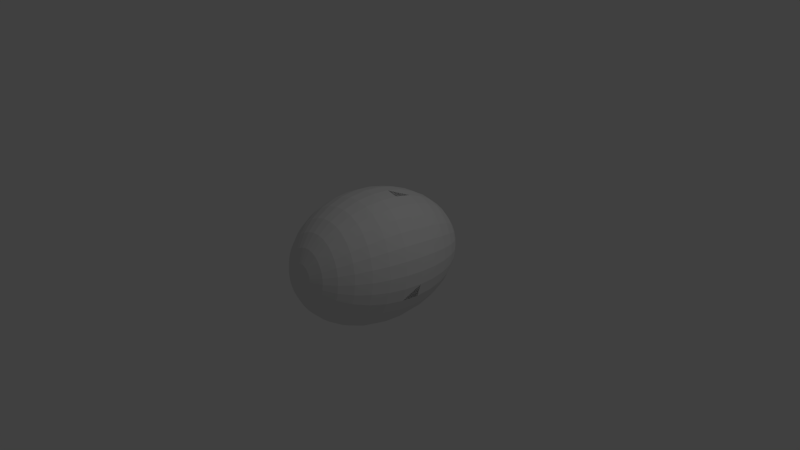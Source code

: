 # Source: watermelon-knifed.blend  (saved by Blender 2.76.0; exported with 4.5.12 LTS)
import bpy
from mathutils import Matrix  # noqa: F401  (used for matrix-valued properties, if any)

bpy.ops.wm.read_factory_settings(use_empty=True)
scene = bpy.context.scene
scene.name = 'Scene'

# ---- collections
col_collection_1 = bpy.data.collections.new('Collection 1'); scene.collection.children.link(col_collection_1)

# ---- world
world_world = bpy.data.worlds.new('World'); scene.world = world_world
world_world.color = (0.05088, 0.05088, 0.05088)
world_world.use_sun_shadow = False
world_world.sun_shadow_jitter_overblur = 0.0
world_world.cycles.sampling_method = 'MANUAL'
world_world.cycles.sample_map_resolution = 256

# ---- cameras
cam_camera = bpy.data.cameras.new('Camera')
cam_camera.clip_end = 100.0
cam_camera.lens = 35.0
cam_camera.sensor_width = 32.0
cam_camera.sensor_height = 18.0
cam_camera.ortho_scale = 7.314
cam_camera.dof.focus_distance = 0.0
cam_camera.dof.aperture_fstop = 128.0

# ---- lights
light_lamp = bpy.data.lights.new('Lamp', 'POINT')
light_lamp.transmission_factor = 0.0
light_lamp.cutoff_distance = 30.0
light_lamp.energy = 100.0
light_lamp.shadow_buffer_clip_start = 1.001
light_lamp.shadow_soft_size = 0.1
light_lamp.shadow_maximum_resolution = 0.006
light_lamp.use_absolute_resolution = True
light_lamp.cycles.use_multiple_importance_sampling = False

# ---- meshes
me_sphere_009 = bpy.data.meshes.new('Sphere.009')
me_sphere_009.from_pydata([(-0.9832, 0.06483, -0.1823), (-0.9313, 0.01393, -0.3635), (-0.8436, -0.03599, -0.5307), (-0.9534, 0.2207, -0.212), (-0.9027, 0.1643, -0.3924), (-0.8173, 0.1025, -0.5575), (-0.5853, -0.688, -0.2033), (-0.7582, -0.4952, 0.144), (-0.7504, -0.5449, -0.04418), (-0.7133, -0.5717, -0.2316), (-0.6481, -0.5731, -0.4113), (-0.8687, -0.3554, 0.1099), (-0.8585, -0.4055, -0.07815), (-0.8149, -0.4383, -0.2638), (-0.7396, -0.4512, -0.44), (-0.9227, -0.1448, 0.2594), (-0.947, -0.2035, 0.07421), (-0.9349, -0.2538, -0.1138), (-0.8866, -0.2927, -0.2977), (-0.804, -0.3178, -0.4706), (-0.9904, -0.04498, 0.03902), (-0.9769, -0.09514, -0.1491), (-0.9259, -0.1402, -0.3315), (-0.839, -0.1777, -0.5013), (-0.7198, -0.206, -0.6521)], [], [(1, 0, 3, 4), (2, 1, 4, 5), (9, 6, 8), (6, 9, 10), (9, 8, 12, 13), (10, 9, 13, 14), (8, 7, 11, 12), (16, 11, 15), (12, 11, 16, 17), (13, 12, 17, 18), (14, 13, 18, 19), (19, 18, 22, 23), (19, 23, 24), (16, 15, 20), (17, 16, 20, 21), (18, 17, 21, 22), (21, 20, 0), (22, 21, 0, 1), (23, 22, 1, 2), (24, 23, 2)])
me_sphere_009.use_remesh_preserve_volume = False
me_sphere_009.use_remesh_preserve_attributes = False
me_sphere_009.use_mirror_vertex_groups = False
me_sphere_009.update()
me_sphere_008 = bpy.data.meshes.new('Sphere.008')
me_sphere_008.from_pydata([(-0.7908, 0.4997, -0.2583), (-0.6735, 0.6597, -0.08449), (-0.6636, 0.6132, -0.2744), (-0.628, 0.5436, -0.4542), (-0.4207, 0.728, 0.462), (-0.4726, 0.7606, 0.2856), (-0.5057, 0.7681, 0.09723), (-0.5188, 0.7494, -0.09589), (-0.5114, 0.7037, -0.2863), (-0.3114, 0.8149, 0.2788), (-0.3345, 0.8279, 0.09007), (-0.344, 0.8126, -0.1034), (-0.3398, 0.7679, -0.2941), (-0.1377, 0.8431, 0.2752), (-0.15, 0.8597, 0.08618), (-0.1557, 0.8467, -0.1076), (-0.1548, 0.8027, -0.2986), (-0.1477, 0.7275, -0.4789), (0.041, 0.8615, 0.08524), (0.03909, 0.8497, -0.1087), (0.03634, 0.8065, -0.2998), (0.03253, 0.7315, -0.4803), (0.2265, 0.7781, -0.298), (-0.4661, 0.7628, 0.2853)], [], [(2, 0, 1), (0, 2, 3), (3, 2, 8), (7, 1, 6), (2, 1, 7, 8), (10, 6, 9), (7, 6, 10, 11), (8, 7, 11, 12), (5, 4, 23), (10, 9, 13, 14), (11, 10, 14, 15), (12, 11, 15, 16), (12, 16, 17), (15, 14, 18), (16, 15, 19, 20), (17, 16, 20, 21), (14, 13, 18), (20, 19, 22), (21, 20, 22), (6, 5, 23)])
me_sphere_008.use_remesh_preserve_volume = False
me_sphere_008.use_remesh_preserve_attributes = False
me_sphere_008.use_mirror_vertex_groups = False
me_sphere_008.update()
me_sphere_007 = bpy.data.meshes.new('Sphere.007')
me_sphere_007.from_pydata([(0.1885, 0.6011, -0.6408), (0.4082, 0.7178, -0.293), (0.3826, 0.647, -0.4736), (0.3422, 0.5484, -0.6359), (0.2879, 0.4246, -0.7727), (0.5386, 0.5604, -0.465), (0.4822, 0.4692, -0.6274), (0.4067, 0.3562, -0.7647), (0.3145, 0.2254, -0.8707), (0.209, 0.08237, -0.9407), (0.09406, -0.06615, -0.9713), (0.7176, 0.5092, -0.2718), (0.6734, 0.4475, -0.4524), (0.6031, 0.3661, -0.6152), (0.509, 0.2672, -0.7534), (0.3945, 0.1547, -0.8609), (0.2638, 0.03318, -0.9332), (0.1218, -0.0914, -0.9672), (0.8326, 0.368, -0.2545), (0.7813, 0.3124, -0.4353), (0.6997, 0.2428, -0.5989), (0.5907, 0.1611, -0.7385), (0.4583, 0.07049, -0.8483), (0.3074, -0.02517, -0.9238), (0.1439, -0.1213, -0.962), (0.9143, 0.2091, -0.2323), (0.8579, 0.1604, -0.4136), (0.7681, 0.1041, -0.5784), (0.6484, 0.04193, -0.7201), (0.5033, -0.02385, -0.8331), (0.3381, -0.09043, -0.9127), (0.1594, -0.1545, -0.956), (0.9818, 0.07906, -0.01484), (0.9593, 0.03905, -0.2052), (0.8998, -0.002382, -0.3873), (0.8055, -0.04429, -0.5539), (0.6798, -0.0855, -0.6985), (0.5276, -0.1246, -0.8155), (0.3547, -0.16, -0.9002), (0.1678, -0.19, -0.9494), (0.9738, -0.05041, 0.2064), (0.9887, -0.09503, 0.01661), (0.9656, -0.1349, -0.1736), (0.9053, -0.169, -0.3569), (0.8101, -0.1962, -0.5259), (0.6835, -0.2159, -0.6743), (0.5303, -0.2277, -0.7961), (0.3565, -0.2311, -0.8866), (0.1687, -0.2262, -0.9424), (0.9421, -0.2138, 0.2397), (0.9559, -0.2653, 0.05146), (0.933, -0.3053, -0.1387), (0.8742, -0.3322, -0.3234), (0.7819, -0.3451, -0.4955), (0.6593, -0.3439, -0.6482), (0.5113, -0.3288, -0.7755), (0.3434, -0.301, -0.8725), (0.162, -0.2617, -0.9353), (0.8629, -0.4645, -0.1021), (0.8078, -0.485, -0.2884), (0.7219, -0.4847, -0.4638), (0.6084, -0.464, -0.6214), (0.4713, -0.4239, -0.7547), (0.316, -0.3667, -0.8584), (0.1481, -0.2951, -0.9283), (0.7786, -0.5651, 0.1243), (0.7582, -0.6058, -0.06578), (0.709, -0.6208, -0.2539), (0.6329, -0.6091, -0.4328), (0.5327, -0.5712, -0.5953), (0.412, -0.509, -0.7346), (0.2753, -0.4256, -0.845), (0.1275, -0.3252, -0.9217), (0.6417, -0.6818, 0.1578), (0.6235, -0.7232, -0.03221), (0.5819, -0.734, -0.222), (0.5184, -0.7131, -0.4042), (0.4354, -0.6612, -0.5714), (0.3358, -0.5807, -0.7164), (0.223, -0.4754, -0.833), (0.1009, -0.3507, -0.9159), (0.4643, -0.8119, -0.003717), (0.4317, -0.82, -0.195), (0.3833, -0.7926, -0.38), (0.3206, -0.7304, -0.5512), (0.2457, -0.6361, -0.7011), (0.1611, -0.5142, -0.8229), (0.06953, -0.3707, -0.9111), (-0.02592, -0.2127, -0.9614), (0.2997, -0.8255, 0.2074), (0.2873, -0.8689, 0.01761), (0.2648, -0.8758, -0.1746), (0.233, -0.8447, -0.3618), (0.1928, -0.7763, -0.536), (0.1455, -0.6733, -0.6895), (0.09219, -0.5405, -0.8154), (0.03448, -0.3844, -0.9075), (0.07348, -0.8677, -0.3508), (0.05717, -0.7973, -0.5268), (0.01887, -0.5533, -0.8108), (-0.002851, -0.3912, -0.9053)], [], [(3, 0, 2), (0, 3, 4), (4, 3, 6, 7), (4, 7, 8), (2, 1, 5), (3, 2, 5, 6), (88, 10, 17), (12, 5, 11), (6, 5, 12, 13), (7, 6, 13, 14), (8, 7, 14, 15), (9, 8, 15, 16), (10, 9, 16, 17), (15, 14, 21, 22), (16, 15, 22, 23), (17, 16, 23, 24), (88, 17, 24), (12, 11, 18, 19), (13, 12, 19, 20), (14, 13, 20, 21), (19, 18, 25, 26), (20, 19, 26, 27), (21, 20, 27, 28), (22, 21, 28, 29), (23, 22, 29, 30), (24, 23, 30, 31), (88, 24, 31), (29, 28, 36, 37), (30, 29, 37, 38), (31, 30, 38, 39), (88, 31, 39), (33, 25, 32), (26, 25, 33, 34), (27, 26, 34, 35), (28, 27, 35, 36), (34, 33, 42, 43), (35, 34, 43, 44), (36, 35, 44, 45), (37, 36, 45, 46), (38, 37, 46, 47), (39, 38, 47, 48), (41, 32, 40), (88, 39, 48), (33, 32, 41, 42), (47, 46, 55, 56), (48, 47, 56, 57), (41, 40, 49, 50), (88, 48, 57), (42, 41, 50, 51), (43, 42, 51, 52), (44, 43, 52, 53), (45, 44, 53, 54), (46, 45, 54, 55), (53, 52, 59, 60), (54, 53, 60, 61), (55, 54, 61, 62), (56, 55, 62, 63), (57, 56, 63, 64), (88, 57, 64), (51, 50, 58), (52, 51, 58, 59), (64, 63, 71, 72), (88, 64, 72), (66, 58, 65), (59, 58, 66, 67), (60, 59, 67, 68), (61, 60, 68, 69), (62, 61, 69, 70), (63, 62, 70, 71), (68, 67, 75, 76), (69, 68, 76, 77), (70, 69, 77, 78), (71, 70, 78, 79), (72, 71, 79, 80), (88, 72, 80), (66, 65, 73, 74), (67, 66, 74, 75), (80, 79, 86, 87), (88, 80, 87), (74, 73, 81), (75, 74, 81, 82), (76, 75, 82, 83), (77, 76, 83, 84), (78, 77, 84, 85), (79, 78, 85, 86), (84, 83, 92, 93), (85, 84, 93, 94), (86, 85, 94, 95), (87, 86, 95, 96), (88, 87, 96), (90, 81, 89), (82, 81, 90, 91), (83, 82, 91, 92), (88, 96, 100), (92, 91, 97), (93, 92, 97, 98), (94, 93, 98), (95, 94, 99), (96, 95, 99, 100)])
me_sphere_007.use_remesh_preserve_volume = False
me_sphere_007.use_remesh_preserve_attributes = False
me_sphere_007.use_mirror_vertex_groups = False
me_sphere_007.update()
me_sphere_006 = bpy.data.meshes.new('Sphere.006')
me_sphere_006.from_pydata([(-0.8436, -0.03599, -0.5307), (-0.5754, -0.1253, -0.7979), (-0.4053, -0.1617, -0.8876), (-0.2197, -0.1911, -0.9428), (-0.9534, 0.2207, -0.212), (-0.9027, 0.1643, -0.3924), (-0.8173, 0.1025, -0.5575), (-0.7007, 0.03744, -0.7009), (-0.5572, -0.02885, -0.8169), (-0.3926, -0.09413, -0.901), (-0.2132, -0.1562, -0.9498), (-0.9019, 0.4157, -0.0484), (-0.8885, 0.3673, -0.2375), (-0.841, 0.3059, -0.4174), (-0.7613, 0.2331, -0.581), (-0.6525, 0.151, -0.7218), (-0.519, 0.06218, -0.834), (-0.366, -0.03035, -0.9133), (-0.1995, -0.1232, -0.9563), (-0.7908, 0.4997, -0.2583), (-0.7484, 0.4338, -0.438), (-0.6773, 0.3511, -0.6006), (-0.5805, 0.2536, -0.7395), (-0.462, 0.1444, -0.8489), (-0.3264, 0.02725, -0.9242), (-0.1792, -0.09349, -0.9622), (-0.628, 0.5436, -0.4542), (-0.5684, 0.4524, -0.6163), (-0.4874, 0.3417, -0.754), (-0.3883, 0.215, -0.8613), (-0.2753, 0.07653, -0.9335), (-0.1529, -0.06811, -0.9673), (-0.5114, 0.7037, -0.2863), (-0.4842, 0.6313, -0.4662), (-0.4385, 0.5333, -0.6281), (-0.3763, 0.412, -0.7651), (-0.3006, 0.2711, -0.8709), (-0.2146, 0.1156, -0.9408), (-0.1218, -0.04805, -0.9714), (-0.3398, 0.7679, -0.2941), (-0.3221, 0.6935, -0.4743), (-0.2921, 0.5907, -0.6363), (-0.2515, 0.4617, -0.7728), (-0.2022, 0.3106, -0.8778), (-0.1466, 0.1431, -0.9461), (-0.08702, -0.03409, -0.9744), (-0.1477, 0.7275, -0.4789), (-0.1349, 0.622, -0.641), (-0.1175, 0.4888, -0.7774), (-0.09672, 0.332, -0.8819), (-0.07376, 0.1577, -0.9493), (-0.04982, -0.02677, -0.9763), (0.03253, 0.7315, -0.4803), (0.02739, 0.6258, -0.6425), (0.02058, 0.4918, -0.7789), (0.01185, 0.3341, -0.8833), (0.001065, 0.1588, -0.9504), (-0.01166, -0.0264, -0.9769), (0.2265, 0.7781, -0.298), (0.2116, 0.7046, -0.4786), (0.1885, 0.6011, -0.6408), (0.1575, 0.4703, -0.7774), (0.1193, 0.3166, -0.8819), (0.07503, 0.1463, -0.9493), (0.026, -0.03303, -0.9762), (0.4082, 0.7178, -0.293), (0.3826, 0.647, -0.4736), (0.2879, 0.4246, -0.7727), (0.2216, 0.28, -0.8777), (0.1453, 0.1205, -0.946), (0.0617, -0.04644, -0.9744), (0.3145, 0.2254, -0.8707), (0.209, 0.08237, -0.9407), (0.09406, -0.06615, -0.9713), (-0.02592, -0.2127, -0.9614)], [], [(2, 1, 8, 9), (3, 2, 9, 10), (74, 3, 10), (0, 6, 7), (8, 1, 7), (8, 7, 15, 16), (9, 8, 16, 17), (10, 9, 17, 18), (74, 10, 18), (12, 4, 11), (5, 4, 12, 13), (6, 5, 13, 14), (7, 6, 14, 15), (13, 12, 19, 20), (14, 13, 20, 21), (15, 14, 21, 22), (16, 15, 22, 23), (17, 16, 23, 24), (18, 17, 24, 25), (74, 18, 25), (12, 11, 19), (24, 23, 29, 30), (25, 24, 30, 31), (74, 25, 31), (21, 20, 26, 27), (22, 21, 27, 28), (23, 22, 28, 29), (27, 26, 33, 34), (28, 27, 34, 35), (29, 28, 35, 36), (30, 29, 36, 37), (31, 30, 37, 38), (74, 31, 38), (37, 36, 43, 44), (38, 37, 44, 45), (74, 38, 45), (33, 32, 39, 40), (34, 33, 40, 41), (35, 34, 41, 42), (36, 35, 42, 43), (41, 40, 46, 47), (42, 41, 47, 48), (43, 42, 48, 49), (44, 43, 49, 50), (45, 44, 50, 51), (74, 45, 51), (51, 50, 56, 57), (74, 51, 57), (47, 46, 52, 53), (48, 47, 53, 54), (49, 48, 54, 55), (50, 49, 55, 56), (54, 53, 60, 61), (55, 54, 61, 62), (56, 55, 62, 63), (57, 56, 63, 64), (74, 57, 64), (53, 52, 59, 60), (74, 64, 70), (59, 58, 65, 66), (62, 61, 67, 68), (63, 62, 68, 69), (64, 63, 69, 70), (69, 68, 71, 72), (70, 69, 72, 73), (74, 70, 73), (40, 39, 46), (61, 60, 67), (33, 26, 32), (20, 19, 26), (68, 67, 71), (59, 52, 58), (60, 59, 66)])
me_sphere_006.use_remesh_preserve_volume = False
me_sphere_006.use_remesh_preserve_attributes = False
me_sphere_006.use_mirror_vertex_groups = False
me_sphere_006.update()
me_sphere_005 = bpy.data.meshes.new('Sphere.005')
me_sphere_005.from_pydata([(-0.8436, -0.03599, -0.5307), (-0.7234, -0.08297, -0.6774), (-0.5754, -0.1253, -0.7979), (-0.4053, -0.1617, -0.8876), (-0.2197, -0.1911, -0.9428), (-0.7007, 0.03744, -0.7009), (-0.02592, -0.2127, -0.9614), (0.1455, -0.6733, -0.6895), (0.07348, -0.8677, -0.3508), (0.05717, -0.7973, -0.5268), (0.03893, -0.6909, -0.6825), (0.01887, -0.5533, -0.8108), (-0.002851, -0.3912, -0.9053), (-0.09263, -0.891, -0.1596), (-0.08893, -0.8613, -0.348), (-0.08105, -0.793, -0.5242), (-0.06973, -0.6884, -0.6805), (-0.056, -0.5523, -0.8093), (-0.04103, -0.391, -0.9046), (-0.2791, -0.8392, 0.02606), (-0.2692, -0.8513, -0.1659), (-0.248, -0.8262, -0.3533), (-0.2165, -0.7639, -0.5284), (-0.1763, -0.6663, -0.6835), (-0.1295, -0.5376, -0.8112), (-0.07858, -0.3838, -0.9054), (-0.4571, -0.7183, 0.1986), (-0.4555, -0.7663, 0.009901), (-0.4355, -0.7825, -0.1809), (-0.3978, -0.7645, -0.3664), (-0.3441, -0.7117, -0.539), (-0.2768, -0.6257, -0.6913), (-0.199, -0.5099, -0.8162), (-0.1141, -0.3699, -0.9077), (-0.6145, -0.6668, -0.01412), (-0.5853, -0.688, -0.2033), (-0.5328, -0.6789, -0.3862), (-0.4592, -0.6387, -0.5553), (-0.3675, -0.5682, -0.7035), (-0.2616, -0.4704, -0.824), (-0.1461, -0.3499, -0.9114), (-0.7504, -0.5449, -0.04418), (-0.6481, -0.5731, -0.4113), (-0.5574, -0.5478, -0.5761), (-0.4449, -0.4963, -0.7192), (-0.3152, -0.4207, -0.8343), (-0.1736, -0.3245, -0.9163), (-0.7396, -0.4512, -0.44), (-0.6353, -0.4427, -0.6001), (-0.5063, -0.4128, -0.7375), (-0.3577, -0.3626, -0.8464), (-0.1954, -0.2947, -0.9222), (-0.804, -0.3178, -0.4706), (-0.6901, -0.3274, -0.6259), (-0.5494, -0.3209, -0.7574), (-0.3875, -0.2985, -0.8597), (-0.2107, -0.2617, -0.9287), (-0.7198, -0.206, -0.6521), (-0.5727, -0.2239, -0.7778), (-0.4036, -0.2307, -0.8737), (-0.2189, -0.2267, -0.9357)], [], [(9, 8, 14, 15), (10, 9, 15, 16), (11, 10, 16, 17), (12, 11, 17, 18), (6, 12, 18), (14, 8, 13), (6, 18, 25), (20, 13, 19), (14, 13, 20, 21), (15, 14, 21, 22), (16, 15, 22, 23), (17, 16, 23, 24), (18, 17, 24, 25), (23, 22, 30, 31), (24, 23, 31, 32), (25, 24, 32, 33), (6, 25, 33), (27, 19, 26), (20, 19, 27, 28), (21, 20, 28, 29), (22, 21, 29, 30), (28, 27, 34, 35), (29, 28, 35, 36), (30, 29, 36, 37), (31, 30, 37, 38), (32, 31, 38, 39), (33, 32, 39, 40), (6, 33, 40), (27, 26, 34), (39, 38, 44, 45), (40, 39, 45, 46), (6, 40, 46), (37, 36, 42, 43), (38, 37, 43, 44), (43, 42, 47, 48), (44, 43, 48, 49), (45, 44, 49, 50), (46, 45, 50, 51), (6, 46, 51), (50, 49, 54, 55), (51, 50, 55, 56), (6, 51, 56), (48, 47, 52, 53), (49, 48, 53, 54), (54, 53, 57, 58), (55, 54, 58, 59), (56, 55, 59, 60), (6, 56, 60), (60, 59, 3, 4), (6, 60, 4), (58, 57, 1, 2), (59, 58, 2, 3), (7, 10, 11), (36, 35, 42), (1, 57, 0), (53, 52, 57), (10, 7, 9), (35, 34, 41), (2, 1, 5), (1, 0, 5)])
me_sphere_005.use_remesh_preserve_volume = False
me_sphere_005.use_remesh_preserve_attributes = False
me_sphere_005.use_mirror_vertex_groups = False
me_sphere_005.update()
me_sphere_004 = bpy.data.meshes.new('Sphere.004')
me_sphere_004.from_pydata([(-0.173, 0.269, 0.9576), (-0.3604, 0.277, 0.901), (-0.5342, 0.2739, 0.8105), (-0.6878, 0.2598, 0.6895), (-0.8153, 0.2354, 0.5427), (-0.9116, 0.202, 0.3755), (-0.9731, 0.161, 0.1944), (-0.9973, 0.1146, 0.006075), (-0.9832, 0.06483, -0.1823), (-0.1675, 0.297, 0.9523), (-0.3496, 0.3318, 0.8907), (-0.5186, 0.3537, 0.7956), (-0.6678, 0.3622, 0.6704), (-0.7915, 0.3573, 0.5199), (-0.8849, 0.3396, 0.3498), (-0.9444, 0.31, 0.1663), (-0.9675, 0.2699, -0.02334), (-0.9534, 0.2207, -0.212), (-0.1548, 0.3231, 0.9474), (-0.3248, 0.3829, 0.8814), (-0.4827, 0.4281, 0.7823), (-0.6222, 0.4577, 0.6537), (-0.7378, 0.4712, 0.5003), (-0.8251, 0.4684, 0.3277), (-0.8805, 0.4497, 0.1425), (-0.9019, 0.4157, -0.0484), (-0.1354, 0.3463, 0.943), (-0.287, 0.4283, 0.8733), (-0.4279, 0.4944, 0.771), (-0.5526, 0.5431, 0.6398), (-0.6561, 0.5733, 0.4841), (-0.7341, 0.5842, 0.3097), (-0.7836, 0.5755, 0.123), (-0.8028, 0.5472, -0.06877), (-0.7908, 0.4997, -0.2583), (-0.1101, 0.3656, 0.9394), (-0.2375, 0.4664, 0.8666), (-0.3563, 0.5503, 0.7619), (-0.4616, 0.6154, 0.6286), (-0.5491, 0.6599, 0.4714), (-0.6152, 0.6827, 0.2957), (-0.6572, 0.6829, 0.1081), (-0.6735, 0.6597, -0.08449), (-0.07972, 0.3804, 0.9365), (-0.1781, 0.4958, 0.8614), (-0.2703, 0.5938, 0.7549), (-0.4207, 0.728, 0.462), (-0.4726, 0.7606, 0.2856), (-0.5057, 0.7681, 0.09723), (0.3012, -0.7489, 0.3878), (0.2997, -0.8255, 0.2074), (0.2873, -0.8689, 0.01761), (0.2648, -0.8758, -0.1746), (0.04782, 0.09603, 0.9887), (0.07127, -0.0646, 0.9655), (0.09012, -0.2265, 0.9091), (-0.2774, -0.7974, 0.1945), (0.1122, -0.5315, 0.7048), (0.1154, -0.662, 0.5627), (0.114, -0.7694, 0.3993), (0.1084, -0.8478, 0.2197), (0.09948, -0.8923, 0.03016), (0.08767, -0.8995, -0.1626), (0.07348, -0.8677, -0.3508), (0.009945, 0.09803, 0.9889), (-0.003024, -0.06028, 0.9659), (-0.01775, -0.2198, 0.9098), (-0.03352, -0.3753, 0.8224), (-0.04939, -0.5208, 0.7061), (-0.06423, -0.6502, 0.5644), (-0.07691, -0.7573, 0.4015), (-0.08635, -0.8362, 0.2223), (-0.09175, -0.882, 0.03302), (-0.09263, -0.891, -0.1596), (-0.02751, 0.1057, 0.9879), (-0.07638, -0.04473, 0.9637), (-0.1241, -0.1966, 0.9063), (-0.1687, -0.3451, 0.8176), (-0.2082, -0.4847, 0.7003), (-0.2406, -0.6097, 0.5578), (-0.2641, -0.7141, 0.3943), (-0.2772, -0.7922, 0.215), (-0.2791, -0.8392, 0.02606), (-0.06311, 0.1187, 0.9857), (-0.146, -0.01867, 0.959), (-0.2249, -0.158, 0.899), (-0.2967, -0.2951, 0.8076), (-0.3584, -0.4251, 0.6878), (-0.4071, -0.5425, 0.5432), (-0.4406, -0.6421, 0.3784), (-0.4571, -0.7183, 0.1986), (-0.0955, 0.1366, 0.9825), (-0.2093, 0.01679, 0.9522), (-0.3164, -0.1059, 0.8882), (-0.4127, -0.2277, 0.793), (-0.4942, -0.3447, 0.6695), (-0.5576, -0.452, 0.5219), (-0.6, -0.5447, 0.355), (-0.6194, -0.6178, 0.1743), (-0.6145, -0.6668, -0.01412), (-0.1235, 0.1585, 0.9785), (-0.2638, 0.06021, 0.9436), (-0.3952, -0.04218, 0.8748), (-0.5124, -0.1457, 0.7747), (-0.6109, -0.247, 0.6469), (-0.6867, -0.3419, 0.4956), (-0.7366, -0.4262, 0.326), (-0.7582, -0.4952, 0.144), (-0.7504, -0.5449, -0.04418), (-0.1459, 0.1838, 0.9737), (-0.3076, 0.1099, 0.9337), (-0.4583, 0.03046, 0.8595), (-0.5922, -0.05238, 0.7541), (-0.7042, -0.1359, 0.6213), (-0.7898, -0.2167, 0.4659), (-0.8454, -0.2912, 0.2934), (-0.8687, -0.3554, 0.1099), (0.02071, 0.2504, 0.978), (-0.162, 0.2113, 0.9685), (-0.339, 0.1639, 0.9229), (-0.5035, 0.1093, 0.8431), (-0.6493, 0.0488, 0.7322), (-0.7708, -0.01551, 0.5945), (-0.8632, -0.08106, 0.4349), (-0.9227, -0.1448, 0.2594), (-0.1712, 0.2401, 0.9631), (-0.3568, 0.2203, 0.9119), (-0.5291, 0.1914, 0.8265), (-0.6816, 0.1541, 0.7104), (-0.8083, 0.1097, 0.5678), (-0.9043, 0.06013, 0.4043), (-0.9658, 0.007689, 0.2258), (-0.9904, -0.04498, 0.03902)], [], [(6, 5, 14, 15), (7, 6, 15, 16), (0, 117, 9), (8, 7, 16, 17), (1, 0, 9, 10), (2, 1, 10, 11), (3, 2, 11, 12), (4, 3, 12, 13), (5, 4, 13, 14), (14, 13, 22, 23), (15, 14, 23, 24), (16, 15, 24, 25), (9, 117, 18), (10, 9, 18, 19), (11, 10, 19, 20), (12, 11, 20, 21), (13, 12, 21, 22), (19, 18, 26, 27), (20, 19, 27, 28), (21, 20, 28, 29), (22, 21, 29, 30), (23, 22, 30, 31), (24, 23, 31, 32), (25, 24, 32, 33), (18, 117, 26), (31, 30, 39, 40), (32, 31, 40, 41), (33, 32, 41, 42), (26, 117, 35), (27, 26, 35, 36), (28, 27, 36, 37), (29, 28, 37, 38), (30, 29, 38, 39), (37, 36, 44, 45), (38, 37, 45), (39, 38, 46), (40, 39, 46, 47), (41, 40, 47, 48), (35, 117, 43), (36, 35, 43, 44), (73, 72, 82), (124, 131, 132), (42, 41, 48), (82, 56, 81, 90), (49, 59, 60), (51, 50, 60, 61), (52, 51, 61), (59, 49, 58), (68, 57, 67), (58, 57, 68, 69), (59, 58, 69, 70), (60, 59, 70, 71), (53, 117, 64), (61, 60, 71, 72), (54, 53, 64, 65), (62, 61, 72, 73), (55, 54, 65, 66), (55, 66, 67), (72, 71, 81, 56, 82), (65, 64, 74, 75), (66, 65, 75, 76), (67, 66, 76, 77), (68, 67, 77, 78), (69, 68, 78, 79), (70, 69, 79, 80), (71, 70, 80, 81), (64, 117, 74), (79, 78, 87, 88), (80, 79, 88, 89), (81, 80, 89, 90), (74, 117, 83), (75, 74, 83, 84), (76, 75, 84, 85), (77, 76, 85, 86), (78, 77, 86, 87), (84, 83, 91, 92), (85, 84, 92, 93), (86, 85, 93, 94), (87, 86, 94, 95), (88, 87, 95, 96), (89, 88, 96, 97), (90, 89, 97, 98), (83, 117, 91), (96, 95, 104, 105), (97, 96, 105, 106), (98, 97, 106, 107), (91, 117, 100), (99, 98, 107, 108), (92, 91, 100, 101), (93, 92, 101, 102), (94, 93, 102, 103), (95, 94, 103, 104), (102, 101, 110, 111), (103, 102, 111, 112), (104, 103, 112, 113), (105, 104, 113, 114), (106, 105, 114, 115), (107, 106, 115, 116), (100, 117, 109), (101, 100, 109, 110), (115, 114, 123, 124), (109, 117, 118), (110, 109, 118, 119), (111, 110, 119, 120), (112, 111, 120, 121), (113, 112, 121, 122), (114, 113, 122, 123), (120, 119, 126, 127), (121, 120, 127, 128), (122, 121, 128, 129), (123, 122, 129, 130), (124, 123, 130, 131), (118, 117, 125), (119, 118, 125, 126), (131, 130, 5, 6), (132, 131, 6, 7), (125, 117, 0), (126, 125, 0, 1), (127, 126, 1, 2), (128, 127, 2, 3), (129, 128, 3, 4), (130, 129, 4, 5), (17, 16, 25), (52, 62, 63), (90, 98, 99), (132, 7, 8), (34, 33, 42), (63, 62, 73), (25, 33, 34), (62, 52, 61), (116, 115, 124)])
me_sphere_004.use_remesh_preserve_volume = False
me_sphere_004.use_remesh_preserve_attributes = False
me_sphere_004.use_mirror_vertex_groups = False
me_sphere_004.update()
me_sphere_003 = bpy.data.meshes.new('Sphere.003')
me_sphere_003.from_pydata([(-0.4616, 0.6154, 0.6286), (-0.07972, 0.3804, 0.9365), (-0.1781, 0.4958, 0.8614), (-0.2703, 0.5938, 0.7549), (-0.3523, 0.6718, 0.6203), (-0.4207, 0.728, 0.462), (-0.5057, 0.7681, 0.09723), (-0.04552, 0.3902, 0.9345), (-0.1112, 0.5154, 0.8578), (-0.1732, 0.623, 0.7501), (-0.2289, 0.7103, 0.6147), (-0.2757, 0.775, 0.4558), (-0.3114, 0.8149, 0.2788), (-0.008771, 0.3944, 0.9334), (-0.03913, 0.5242, 0.8559), (-0.06875, 0.6368, 0.7476), (-0.09599, 0.7292, 0.6117), (-0.1194, 0.7988, 0.4524), (-0.1377, 0.8431, 0.2752), (-0.1557, 0.8467, -0.1076), (0.02912, 0.3929, 0.9332), (0.03521, 0.522, 0.8556), (0.03922, 0.6345, 0.7472), (0.04148, 0.7274, 0.6111), (0.04234, 0.7981, 0.4518), (0.04211, 0.8436, 0.2744), (0.041, 0.8615, 0.08524), (0.03909, 0.8497, -0.1087), (0.06669, 0.3858, 0.934), (0.109, 0.5086, 0.857), (0.1465, 0.6158, 0.7489), (0.1782, 0.7047, 0.6131), (0.2033, 0.7722, 0.4538), (0.2211, 0.8158, 0.2764), (0.2311, 0.8327, 0.08716), (0.233, 0.8206, -0.1068), (0.2265, 0.7781, -0.298), (0.1025, 0.3733, 0.9358), (0.1794, 0.4845, 0.86), (0.249, 0.5814, 0.7528), (0.3088, 0.6613, 0.6175), (0.3571, 0.7218, 0.4585), (0.3922, 0.7599, 0.2812), (0.4128, 0.7733, 0.09209), (0.4183, 0.7598, -0.1019), (0.4082, 0.7178, -0.293), (0.1351, 0.3558, 0.9384), (0.2437, 0.4505, 0.8646), (0.3425, 0.5322, 0.7589), (0.4282, 0.5987, 0.6246), (0.4977, 0.648, 0.4662), (0.5486, 0.6775, 0.2893), (0.579, 0.685, 0.1004), (0.5877, 0.6687, -0.09341), (0.5741, 0.6273, -0.2845), (0.5386, 0.5604, -0.465), (0.1634, 0.334, 0.9418), (0.2993, 0.4077, 0.8708), (0.4235, 0.4699, 0.7672), (0.5316, 0.519, 0.6344), (0.6195, 0.5533, 0.4771), (0.6841, 0.5711, 0.301), (0.7228, 0.5705, 0.1126), (0.7342, 0.5502, -0.08091), (0.7176, 0.5092, -0.2718), (0.1861, 0.3088, 0.946), (0.344, 0.3578, 0.8785), (0.4887, 0.3968, 0.7777), (0.6147, 0.4249, 0.6472), (0.7175, 0.4412, 0.4916), (0.793, 0.4445, 0.3167), (0.8384, 0.434, 0.1291), (0.8518, 0.4086, -0.06384), (0.8326, 0.368, -0.2545), (0.2023, 0.281, 0.9507), (0.3761, 0.3028, 0.8875), (0.5354, 0.3159, 0.7903), (0.6743, 0.3203, 0.6628), (0.7875, 0.3159, 0.5096), (0.8708, 0.3028, 0.3366), (0.9355, 0.2494, -0.04182), (0.9143, 0.2091, -0.2323), (0.2116, 0.2518, 0.9559), (0.3942, 0.2447, 0.8975), (0.5618, 0.2302, 0.8047), (0.7078, 0.2092, 0.6811), (0.8268, 0.1827, 0.5311), (-0.4661, 0.7628, 0.2853), (0.02071, 0.2504, 0.978)], [], [(1, 88, 7), (2, 1, 7, 8), (3, 2, 8, 9), (4, 3, 9, 10), (5, 4, 10, 11), (10, 9, 15, 16), (11, 10, 16, 17), (12, 11, 17, 18), (7, 88, 13), (8, 7, 13, 14), (9, 8, 14, 15), (13, 88, 20), (14, 13, 20, 21), (15, 14, 21, 22), (16, 15, 22, 23), (17, 16, 23, 24), (18, 17, 24, 25), (23, 22, 30, 31), (24, 23, 31, 32), (25, 24, 32, 33), (26, 25, 33, 34), (27, 26, 34, 35), (20, 88, 28), (21, 20, 28, 29), (22, 21, 29, 30), (35, 34, 43, 44), (28, 88, 37), (36, 35, 44, 45), (29, 28, 37, 38), (30, 29, 38, 39), (31, 30, 39, 40), (32, 31, 40, 41), (33, 32, 41, 42), (34, 33, 42, 43), (41, 40, 49, 50), (42, 41, 50, 51), (43, 42, 51, 52), (44, 43, 52, 53), (37, 88, 46), (45, 44, 53, 54), (38, 37, 46, 47), (39, 38, 47, 48), (40, 39, 48, 49), (46, 88, 56), (54, 53, 63, 64), (47, 46, 56, 57), (48, 47, 57, 58), (49, 48, 58, 59), (50, 49, 59, 60), (51, 50, 60, 61), (52, 51, 61, 62), (53, 52, 62, 63), (60, 59, 68, 69), (61, 60, 69, 70), (62, 61, 70, 71), (63, 62, 71, 72), (56, 88, 65), (64, 63, 72, 73), (57, 56, 65, 66), (58, 57, 66, 67), (59, 58, 67, 68), (73, 72, 80, 81), (66, 65, 74, 75), (67, 66, 75, 76), (68, 67, 76, 77), (69, 68, 77, 78), (70, 69, 78, 79), (71, 70, 79), (72, 71, 80), (65, 88, 74), (79, 78, 86), (74, 88, 82), (75, 74, 82, 83), (76, 75, 83, 84), (77, 76, 84, 85), (78, 77, 85, 86), (18, 25, 26), (0, 4, 5), (5, 11, 12, 87), (55, 54, 64), (27, 35, 36), (12, 6, 87), (4, 0, 3), (45, 54, 55), (27, 19, 26)])
me_sphere_003.use_remesh_preserve_volume = False
me_sphere_003.use_remesh_preserve_attributes = False
me_sphere_003.use_mirror_vertex_groups = False
me_sphere_003.update()
me_sphere_002 = bpy.data.meshes.new('Sphere.002')
me_sphere_002.from_pydata([(0.8384, 0.434, 0.1291), (0.8708, 0.3028, 0.3366), (0.9208, 0.2806, 0.1503), (0.9355, 0.2494, -0.04182), (0.9143, 0.2091, -0.2323), (0.2116, 0.2518, 0.9559), (0.3942, 0.2447, 0.8975), (0.5618, 0.2302, 0.8047), (0.7078, 0.2092, 0.6811), (0.8268, 0.1827, 0.5311), (0.9142, 0.1516, 0.3607), (0.9665, 0.1168, 0.1763), (0.9818, 0.07906, -0.01484), (0.2134, 0.2223, 0.9614), (0.3978, 0.186, 0.9083), (0.5667, 0.1434, 0.8205), (0.7139, 0.09636, 0.7015), (0.8336, 0.04707, 0.5556), (0.9214, -0.002485, 0.3884), (0.9738, -0.05041, 0.2064), (0.2078, 0.1937, 0.9669), (0.3865, 0.129, 0.9194), (0.5501, 0.05893, 0.8372), (0.6924, -0.01348, 0.7234), (0.8078, -0.08513, 0.5822), (0.8921, -0.1529, 0.4189), (0.9421, -0.2138, 0.2397), (0.9559, -0.2653, 0.05146), (0.1949, 0.1671, 0.9722), (0.361, 0.07596, 0.9303), (0.5126, -0.01957, 0.8539), (0.6441, -0.1157, 0.7457), (0.7504, -0.2082, 0.6096), (0.8277, -0.293, 0.4507), (0.873, -0.3662, 0.2746), (0.8849, -0.4243, 0.08806), (0.8629, -0.4645, -0.1021), (0.1753, 0.1436, 0.9771), (0.3222, 0.02912, 0.9406), (0.4558, -0.08888, 0.8698), (0.5711, -0.2058, 0.7672), (0.6639, -0.3168, 0.6364), (0.7307, -0.4168, 0.4819), (0.7694, -0.501, 0.3091), (0.7786, -0.5651, 0.1243), (0.1496, 0.1241, 0.9814), (0.2716, -0.009669, 0.9497), (0.3819, -0.1462, 0.8841), (0.4764, -0.2803, 0.7867), (0.5518, -0.4065, 0.6608), (0.6055, -0.519, 0.5106), (0.6357, -0.6124, 0.3409), (0.6417, -0.6818, 0.1578), (0.119, 0.1093, 0.9849), (0.2113, -0.03888, 0.9572), (0.2939, -0.1892, 0.8959), (0.3639, -0.3361, 0.8029), (0.4188, -0.4736, 0.6813), (0.457, -0.5956, 0.5347), (0.4775, -0.6961, 0.3678), (0.4798, -0.7697, 0.1862), (0.4643, -0.8119, -0.003717), (0.08466, 0.09982, 0.9874), (0.1436, -0.05741, 0.9625), (0.1954, -0.2163, 0.9044), (0.238, -0.3711, 0.8148), (0.2703, -0.5157, 0.6963), (0.2915, -0.6437, 0.5525), (0.3012, -0.7489, 0.3878), (0.2997, -0.8255, 0.2074), (0.04782, 0.09603, 0.9887), (0.07127, -0.0646, 0.9655), (0.09012, -0.2265, 0.9091), (0.1038, -0.3842, 0.8214), (0.1122, -0.5315, 0.7048), (0.1154, -0.662, 0.5627), (0.1084, -0.8478, 0.2197), (-0.03352, -0.3753, 0.8224), (0.02071, 0.2504, 0.978)], [], [(2, 1, 10, 11), (3, 2, 11, 12), (7, 6, 14, 15), (8, 7, 15, 16), (9, 8, 16, 17), (10, 9, 17, 18), (11, 10, 18, 19), (5, 78, 13), (6, 5, 13, 14), (19, 18, 25, 26), (13, 78, 20), (14, 13, 20, 21), (15, 14, 21, 22), (16, 15, 22, 23), (17, 16, 23, 24), (18, 17, 24, 25), (22, 21, 29, 30), (23, 22, 30, 31), (24, 23, 31, 32), (25, 24, 32, 33), (26, 25, 33, 34), (27, 26, 34, 35), (20, 78, 28), (21, 20, 28, 29), (34, 33, 42, 43), (35, 34, 43, 44), (28, 78, 37), (29, 28, 37, 38), (30, 29, 38, 39), (31, 30, 39, 40), (32, 31, 40, 41), (33, 32, 41, 42), (40, 39, 47, 48), (41, 40, 48, 49), (42, 41, 49, 50), (43, 42, 50, 51), (44, 43, 51, 52), (37, 78, 45), (38, 37, 45, 46), (39, 38, 46, 47), (52, 51, 59, 60), (45, 78, 53), (46, 45, 53, 54), (47, 46, 54, 55), (48, 47, 55, 56), (49, 48, 56, 57), (50, 49, 57, 58), (51, 50, 58, 59), (56, 55, 64, 65), (57, 56, 65, 66), (58, 57, 66, 67), (59, 58, 67, 68), (60, 59, 68, 69), (53, 78, 62), (54, 53, 62, 63), (55, 54, 63, 64), (62, 78, 70), (63, 62, 70, 71), (64, 63, 71, 72), (65, 64, 72, 73), (66, 65, 73, 74), (67, 66, 74, 75), (12, 11, 19), (68, 67, 75), (4, 3, 12), (61, 60, 69), (27, 35, 36), (52, 60, 61), (36, 35, 44), (74, 73, 77), (2, 0, 1), (0, 2, 3), (10, 1, 9), (73, 72, 77), (69, 68, 76)])
me_sphere_002.use_remesh_preserve_volume = False
me_sphere_002.use_remesh_preserve_attributes = False
me_sphere_002.use_mirror_vertex_groups = False
me_sphere_002.update()
me_sphere_001 = bpy.data.meshes.new('Sphere.001')
me_sphere_001.from_pydata([(0.8384, 0.434, 0.1291), (0.8708, 0.3028, 0.3366), (0.9355, 0.2494, -0.04182), (0.9143, 0.2091, -0.2323), (0.2116, 0.2518, 0.9559), (0.3942, 0.2447, 0.8975), (0.5618, 0.2302, 0.8047), (0.7078, 0.2092, 0.6811), (0.8268, 0.1827, 0.5311), (0.9818, 0.07906, -0.01484), (0.9738, -0.05041, 0.2064), (0.9421, -0.2138, 0.2397), (0.9559, -0.2653, 0.05146), (0.8629, -0.4645, -0.1021), (0.7786, -0.5651, 0.1243), (0.6417, -0.6818, 0.1578), (0.4643, -0.8119, -0.003717), (0.3012, -0.7489, 0.3878), (0.2997, -0.8255, 0.2074), (0.04782, 0.09603, 0.9887), (0.07127, -0.0646, 0.9655), (0.09012, -0.2265, 0.9091), (0.1122, -0.5315, 0.7048), (0.1154, -0.662, 0.5627), (0.1084, -0.8478, 0.2197), (-0.03352, -0.3753, 0.8224), (0.02071, 0.2504, 0.978)], [(4, 5), (5, 6), (6, 7), (7, 8), (11, 12), (11, 10), (15, 14), (19, 20), (20, 21), (22, 23), (26, 4), (26, 19), (10, 9), (23, 17), (18, 16), (13, 12), (16, 15), (14, 13), (25, 22), (0, 1), (2, 0), (1, 8), (21, 25)], [(3, 2, 9), (18, 17, 24)])
me_sphere_001.use_remesh_preserve_volume = False
me_sphere_001.use_remesh_preserve_attributes = False
me_sphere_001.use_mirror_vertex_groups = False
me_sphere_001.update()
me_sphere = bpy.data.meshes.new('Sphere')
me_sphere.from_pydata([], [], [])
me_sphere.use_remesh_preserve_volume = False
me_sphere.use_remesh_preserve_attributes = False
me_sphere.use_mirror_vertex_groups = False
me_sphere.update()

# ---- objects
ob_sphere_009 = bpy.data.objects.new('Sphere.009', me_sphere_009)
ob_sphere_008 = bpy.data.objects.new('Sphere.008', me_sphere_008)
ob_sphere_007 = bpy.data.objects.new('Sphere.007', me_sphere_007)
ob_sphere_006 = bpy.data.objects.new('Sphere.006', me_sphere_006)
ob_sphere_005 = bpy.data.objects.new('Sphere.005', me_sphere_005)
ob_sphere_004 = bpy.data.objects.new('Sphere.004', me_sphere_004)
ob_sphere_003 = bpy.data.objects.new('Sphere.003', me_sphere_003)
ob_sphere_002 = bpy.data.objects.new('Sphere.002', me_sphere_002)
ob_sphere_001 = bpy.data.objects.new('Sphere.001', me_sphere_001)
ob_sphere = bpy.data.objects.new('Sphere', me_sphere)
ob_lamp = bpy.data.objects.new('Lamp', light_lamp)
ob_camera = bpy.data.objects.new('Camera', cam_camera)

# ---- transforms, parenting, visibility, modifiers, constraints
ob_sphere_009.location = (0.0, 0.0, 0.0)
ob_sphere_009.rotation_euler = (-1.465, -0.0, 0.0)
ob_sphere_009.scale = (0.8882, 1.003, 1.204)
ob_sphere_009.lineart.crease_threshold = 0.0
ob_sphere_008.location = (0.0, 0.0, 0.0)
ob_sphere_008.rotation_euler = (-1.465, -0.0, 0.0)
ob_sphere_008.scale = (0.8882, 1.003, 1.204)
ob_sphere_008.lineart.crease_threshold = 0.0
ob_sphere_007.location = (0.0, 0.0, 0.0)
ob_sphere_007.rotation_euler = (-1.465, -0.0, 0.0)
ob_sphere_007.scale = (0.8882, 1.003, 1.204)
ob_sphere_007.lineart.crease_threshold = 0.0
ob_sphere_006.location = (0.0, 0.0, 0.0)
ob_sphere_006.rotation_euler = (-1.465, -0.0, 0.0)
ob_sphere_006.scale = (0.8882, 1.003, 1.204)
ob_sphere_006.lineart.crease_threshold = 0.0
ob_sphere_005.location = (0.0, 0.0, 0.0)
ob_sphere_005.rotation_euler = (-1.465, -0.0, 0.0)
ob_sphere_005.scale = (0.8882, 1.003, 1.204)
ob_sphere_005.lineart.crease_threshold = 0.0
ob_sphere_004.location = (0.0, 0.0, 0.0)
ob_sphere_004.rotation_euler = (-1.465, -0.0, 0.0)
ob_sphere_004.scale = (0.8882, 1.003, 1.204)
ob_sphere_004.lineart.crease_threshold = 0.0
ob_sphere_003.location = (0.0, 0.0, 0.0)
ob_sphere_003.rotation_euler = (-1.465, -0.0, 0.0)
ob_sphere_003.scale = (0.8882, 1.003, 1.204)
ob_sphere_003.lineart.crease_threshold = 0.0
ob_sphere_002.location = (0.0, 0.0, 0.0)
ob_sphere_002.rotation_euler = (-1.465, -0.0, 0.0)
ob_sphere_002.scale = (0.8882, 1.003, 1.204)
ob_sphere_002.lineart.crease_threshold = 0.0
ob_sphere_001.location = (0.0, 0.0, 0.0)
ob_sphere_001.rotation_euler = (-1.465, -0.0, 0.0)
ob_sphere_001.scale = (0.8882, 1.003, 1.204)
ob_sphere_001.lineart.crease_threshold = 0.0
ob_sphere.location = (0.0, 0.0, 0.0)
ob_sphere.rotation_euler = (-1.465, -0.0, 0.0)
ob_sphere.scale = (0.8882, 1.003, 1.204)
ob_sphere.lineart.crease_threshold = 0.0
ob_lamp.location = (4.076, 1.005, 5.904)
ob_lamp.rotation_euler = (0.6503, 0.05522, 1.866)
ob_lamp.lock_rotations_4d = False
ob_lamp.empty_display_type = 'ARROWS'
ob_lamp.color = (0.0, 0.0, 0.0, 0.0)
ob_lamp.lineart.crease_threshold = 0.0
ob_camera.location = (7.481, -6.508, 5.344)
ob_camera.rotation_euler = (1.109, 0.01082, 0.8149)
ob_camera.lock_rotations_4d = False
ob_camera.empty_display_type = 'ARROWS'
ob_camera.color = (0.0, 0.0, 0.0, 0.0)
ob_camera.display_type = 'WIRE'
ob_camera.lineart.crease_threshold = 0.0

# ---- collection membership
col_collection_1.objects.link(ob_sphere_009)
col_collection_1.objects.link(ob_sphere_008)
col_collection_1.objects.link(ob_sphere_007)
col_collection_1.objects.link(ob_sphere_006)
col_collection_1.objects.link(ob_sphere_005)
col_collection_1.objects.link(ob_sphere_004)
col_collection_1.objects.link(ob_sphere_003)
col_collection_1.objects.link(ob_sphere_002)
col_collection_1.objects.link(ob_sphere_001)
col_collection_1.objects.link(ob_sphere)
col_collection_1.objects.link(ob_lamp)
col_collection_1.objects.link(ob_camera)

# ---- scene / render settings (as saved in the file)
scene.camera = ob_camera
scene.frame_start = 1; scene.frame_end = 250; scene.frame_set(1)
scene.render.engine = 'BLENDER_EEVEE_NEXT'
scene.render.resolution_percentage = 50
scene.render.dither_intensity = 0.0
scene.cycles.use_denoising = False
scene.cycles.samples = 10
scene.cycles.sampling_pattern = 'TABULATED_SOBOL'
scene.cycles.light_sampling_threshold = 0.0
scene.cycles.use_adaptive_sampling = False
scene.cycles.use_light_tree = False
scene.cycles.blur_glossy = 0.0
scene.cycles.pixel_filter_type = 'GAUSSIAN'
scene.cycles.sample_clamp_indirect = 0.0
scene.view_settings.view_transform = 'Standard'
bpy.context.view_layer.update()
